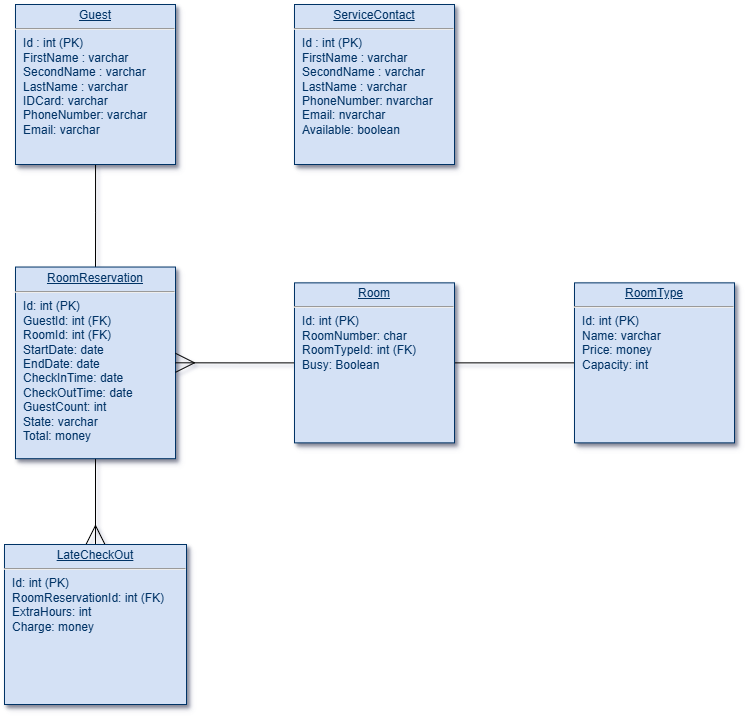

The diagram above was exported from draw.io. Its source (the exported page's mxGraphModel, read from the mxfile embedded in the PNG):
<mxGraphModel dx="772" dy="430" grid="1" gridSize="10" guides="1" tooltips="1" connect="1" arrows="1" fold="1" page="1" pageScale="1" pageWidth="826" pageHeight="1169" background="none" math="0" shadow="0">
  <root>
    <mxCell id="0" />
    <mxCell id="1" parent="0" />
    <mxCell id="HFXG3heip3GYB_pQ5MRq-26" edge="1" parent="1" source="25" style="edgeStyle=orthogonalEdgeStyle;rounded=0;orthogonalLoop=1;jettySize=auto;html=1;entryX=0.5;entryY=0;entryDx=0;entryDy=0;endArrow=none;endFill=0;startSize=6;endSize=17;" target="HFXG3heip3GYB_pQ5MRq-25">
      <mxGeometry relative="1" as="geometry">
        <Array as="points">
          <mxPoint x="121" y="238.36" />
          <mxPoint x="121" y="238.36" />
        </Array>
      </mxGeometry>
    </mxCell>
    <mxCell id="25" parent="1" style="verticalAlign=top;align=left;overflow=fill;fontSize=12;fontFamily=Helvetica;html=1;strokeColor=#003366;shadow=1;fillColor=#D4E1F5;fontColor=#003366" value="&lt;p style=&quot;margin: 0px; margin-top: 4px; text-align: center; text-decoration: underline;&quot;&gt;Guest&lt;/p&gt;&lt;hr&gt;&lt;p style=&quot;margin: 0px; margin-left: 8px;&quot;&gt;Id : int (PK)&lt;/p&gt;&lt;p style=&quot;margin: 0px; margin-left: 8px;&quot;&gt;FirstName : varchar&lt;/p&gt;&lt;p style=&quot;margin: 0px; margin-left: 8px;&quot;&gt;SecondName : varchar&lt;/p&gt;&lt;p style=&quot;margin: 0px; margin-left: 8px;&quot;&gt;LastName : varchar&lt;/p&gt;&lt;p style=&quot;margin: 0px; margin-left: 8px;&quot;&gt;IDCard: varchar&lt;/p&gt;&lt;p style=&quot;margin: 0px; margin-left: 8px;&quot;&gt;PhoneNumber: varchar&lt;/p&gt;&lt;p style=&quot;margin: 0px; margin-left: 8px;&quot;&gt;Email: varchar&lt;/p&gt;&lt;p style=&quot;margin: 0px; margin-left: 8px;&quot;&gt;&lt;br&gt;&lt;/p&gt;" vertex="1">
      <mxGeometry height="160" width="160" x="41.00000000000006" y="30.000000000000366" as="geometry" />
    </mxCell>
    <mxCell id="HFXG3heip3GYB_pQ5MRq-39" edge="1" parent="1" source="HFXG3heip3GYB_pQ5MRq-25" style="edgeStyle=orthogonalEdgeStyle;rounded=0;orthogonalLoop=1;jettySize=auto;html=1;endArrow=ERmany;endFill=0;endSize=17;" target="HFXG3heip3GYB_pQ5MRq-33">
      <mxGeometry relative="1" as="geometry" />
    </mxCell>
    <mxCell id="HFXG3heip3GYB_pQ5MRq-25" parent="1" style="verticalAlign=top;align=left;overflow=fill;fontSize=12;fontFamily=Helvetica;html=1;strokeColor=#003366;shadow=1;fillColor=#D4E1F5;fontColor=#003366" value="&lt;p style=&quot;margin: 0px; margin-top: 4px; text-align: center; text-decoration: underline;&quot;&gt;RoomReservation&lt;/p&gt;&lt;hr&gt;&lt;p style=&quot;margin: 0px; margin-left: 8px;&quot;&gt;Id: int (PK)&lt;/p&gt;&lt;p style=&quot;margin: 0px; margin-left: 8px;&quot;&gt;GuestId: int (FK)&lt;/p&gt;&lt;p style=&quot;margin: 0px; margin-left: 8px;&quot;&gt;RoomId: int (FK)&lt;br&gt;StartDate: date&lt;/p&gt;&lt;p style=&quot;margin: 0px; margin-left: 8px;&quot;&gt;EndDate: date&lt;/p&gt;&lt;p style=&quot;margin: 0px; margin-left: 8px;&quot;&gt;CheckInTime: date&lt;/p&gt;&lt;p style=&quot;margin: 0px; margin-left: 8px;&quot;&gt;&lt;span style=&quot;background-color: transparent; color: light-dark(rgb(0, 51, 102), rgb(161, 205, 249));&quot;&gt;CheckOutTime&lt;/span&gt;: date&lt;/p&gt;&lt;p style=&quot;margin: 0px; margin-left: 8px;&quot;&gt;GuestCount: int&lt;br&gt;State: varchar&lt;/p&gt;&lt;p style=&quot;margin: 0px; margin-left: 8px;&quot;&gt;Total: money&lt;/p&gt;" vertex="1">
      <mxGeometry height="191.64" width="160" x="41" y="292.54" as="geometry" />
    </mxCell>
    <mxCell id="HFXG3heip3GYB_pQ5MRq-28" edge="1" parent="1" source="HFXG3heip3GYB_pQ5MRq-27" style="edgeStyle=orthogonalEdgeStyle;rounded=0;orthogonalLoop=1;jettySize=auto;html=1;endArrow=ERmany;endFill=0;endSize=17;" target="HFXG3heip3GYB_pQ5MRq-25">
      <mxGeometry relative="1" as="geometry" />
    </mxCell>
    <mxCell id="HFXG3heip3GYB_pQ5MRq-37" edge="1" parent="1" source="HFXG3heip3GYB_pQ5MRq-27" style="edgeStyle=orthogonalEdgeStyle;rounded=0;orthogonalLoop=1;jettySize=auto;html=1;endArrow=none;endFill=0;entryX=0;entryY=0.5;entryDx=0;entryDy=0;" target="HFXG3heip3GYB_pQ5MRq-38">
      <mxGeometry relative="1" as="geometry">
        <mxPoint x="663" y="388.3600000000001" as="targetPoint" />
      </mxGeometry>
    </mxCell>
    <mxCell id="HFXG3heip3GYB_pQ5MRq-27" parent="1" style="verticalAlign=top;align=left;overflow=fill;fontSize=12;fontFamily=Helvetica;html=1;strokeColor=#003366;shadow=1;fillColor=#D4E1F5;fontColor=#003366" value="&lt;p style=&quot;margin: 0px; margin-top: 4px; text-align: center; text-decoration: underline;&quot;&gt;Room&lt;/p&gt;&lt;hr&gt;&lt;p style=&quot;margin: 0px; margin-left: 8px;&quot;&gt;Id: int (PK)&lt;/p&gt;&lt;p style=&quot;margin: 0px; margin-left: 8px;&quot;&gt;RoomNumber: char&lt;/p&gt;&lt;p style=&quot;margin: 0px; margin-left: 8px;&quot;&gt;RoomTypeId: int (FK)&lt;/p&gt;&lt;p style=&quot;margin: 0px; margin-left: 8px;&quot;&gt;&lt;span style=&quot;background-color: transparent; color: light-dark(rgb(0, 51, 102), rgb(161, 205, 249));&quot;&gt;Busy: Boolean&lt;/span&gt;&lt;/p&gt;" vertex="1">
      <mxGeometry height="160" width="160" x="320" y="308.36" as="geometry" />
    </mxCell>
    <mxCell id="HFXG3heip3GYB_pQ5MRq-29" parent="1" style="verticalAlign=top;align=left;overflow=fill;fontSize=12;fontFamily=Helvetica;html=1;strokeColor=#003366;shadow=1;fillColor=#D4E1F5;fontColor=#003366" value="&lt;p style=&quot;margin: 0px; margin-top: 4px; text-align: center; text-decoration: underline;&quot;&gt;ServiceContact&lt;/p&gt;&lt;hr&gt;&lt;p style=&quot;margin: 0px 0px 0px 8px;&quot;&gt;Id : int (PK)&lt;/p&gt;&lt;p style=&quot;margin: 0px 0px 0px 8px;&quot;&gt;&lt;span style=&quot;background-color: transparent; color: light-dark(rgb(0, 51, 102), rgb(161, 205, 249));&quot;&gt;FirstName : varchar&lt;/span&gt;&lt;/p&gt;&lt;p style=&quot;margin: 0px 0px 0px 8px;&quot;&gt;SecondName : varchar&lt;/p&gt;&lt;p style=&quot;margin: 0px 0px 0px 8px;&quot;&gt;LastName : varchar&lt;/p&gt;&lt;p style=&quot;margin: 0px 0px 0px 8px;&quot;&gt;PhoneNumber: nvarchar&lt;/p&gt;&lt;p style=&quot;margin: 0px 0px 0px 8px;&quot;&gt;Email: nvarchar&lt;/p&gt;&lt;p style=&quot;margin: 0px 0px 0px 8px;&quot;&gt;Available: boolean&lt;/p&gt;" vertex="1">
      <mxGeometry height="160" width="160" x="320" y="30" as="geometry" />
    </mxCell>
    <mxCell id="HFXG3heip3GYB_pQ5MRq-33" parent="1" style="verticalAlign=top;align=left;overflow=fill;fontSize=12;fontFamily=Helvetica;html=1;strokeColor=#003366;shadow=1;fillColor=#D4E1F5;fontColor=#003366" value="&lt;p style=&quot;margin: 0px; margin-top: 4px; text-align: center; text-decoration: underline;&quot;&gt;LateCheckOut&lt;/p&gt;&lt;hr&gt;&lt;p style=&quot;margin: 0px; margin-left: 8px;&quot;&gt;Id: int (PK)&lt;/p&gt;&lt;p style=&quot;margin: 0px; margin-left: 8px;&quot;&gt;RoomReservationId: int (FK)&lt;/p&gt;&lt;p style=&quot;margin: 0px; margin-left: 8px;&quot;&gt;ExtraHours: int&lt;/p&gt;&lt;p style=&quot;margin: 0px; margin-left: 8px;&quot;&gt;Charge: money&lt;/p&gt;" vertex="1">
      <mxGeometry height="160" width="182" x="30" y="570" as="geometry" />
    </mxCell>
    <mxCell id="HFXG3heip3GYB_pQ5MRq-38" parent="1" style="verticalAlign=top;align=left;overflow=fill;fontSize=12;fontFamily=Helvetica;html=1;strokeColor=#003366;shadow=1;fillColor=#D4E1F5;fontColor=#003366" value="&lt;p style=&quot;margin: 0px; margin-top: 4px; text-align: center; text-decoration: underline;&quot;&gt;RoomType&lt;/p&gt;&lt;hr&gt;&lt;p style=&quot;margin: 0px; margin-left: 8px;&quot;&gt;Id: int (PK)&lt;/p&gt;&lt;p style=&quot;margin: 0px; margin-left: 8px;&quot;&gt;Name: varchar&lt;/p&gt;&lt;p style=&quot;margin: 0px; margin-left: 8px;&quot;&gt;&lt;span style=&quot;background-color: transparent; color: light-dark(rgb(0, 51, 102), rgb(161, 205, 249));&quot;&gt;Price: money&lt;/span&gt;&lt;/p&gt;&lt;p style=&quot;margin: 0px; margin-left: 8px;&quot;&gt;&lt;span style=&quot;background-color: transparent; color: light-dark(rgb(0, 51, 102), rgb(161, 205, 249));&quot;&gt;Capacity: int&lt;/span&gt;&lt;/p&gt;" vertex="1">
      <mxGeometry height="160" width="160" x="600" y="308.36" as="geometry" />
    </mxCell>
  </root>
</mxGraphModel>